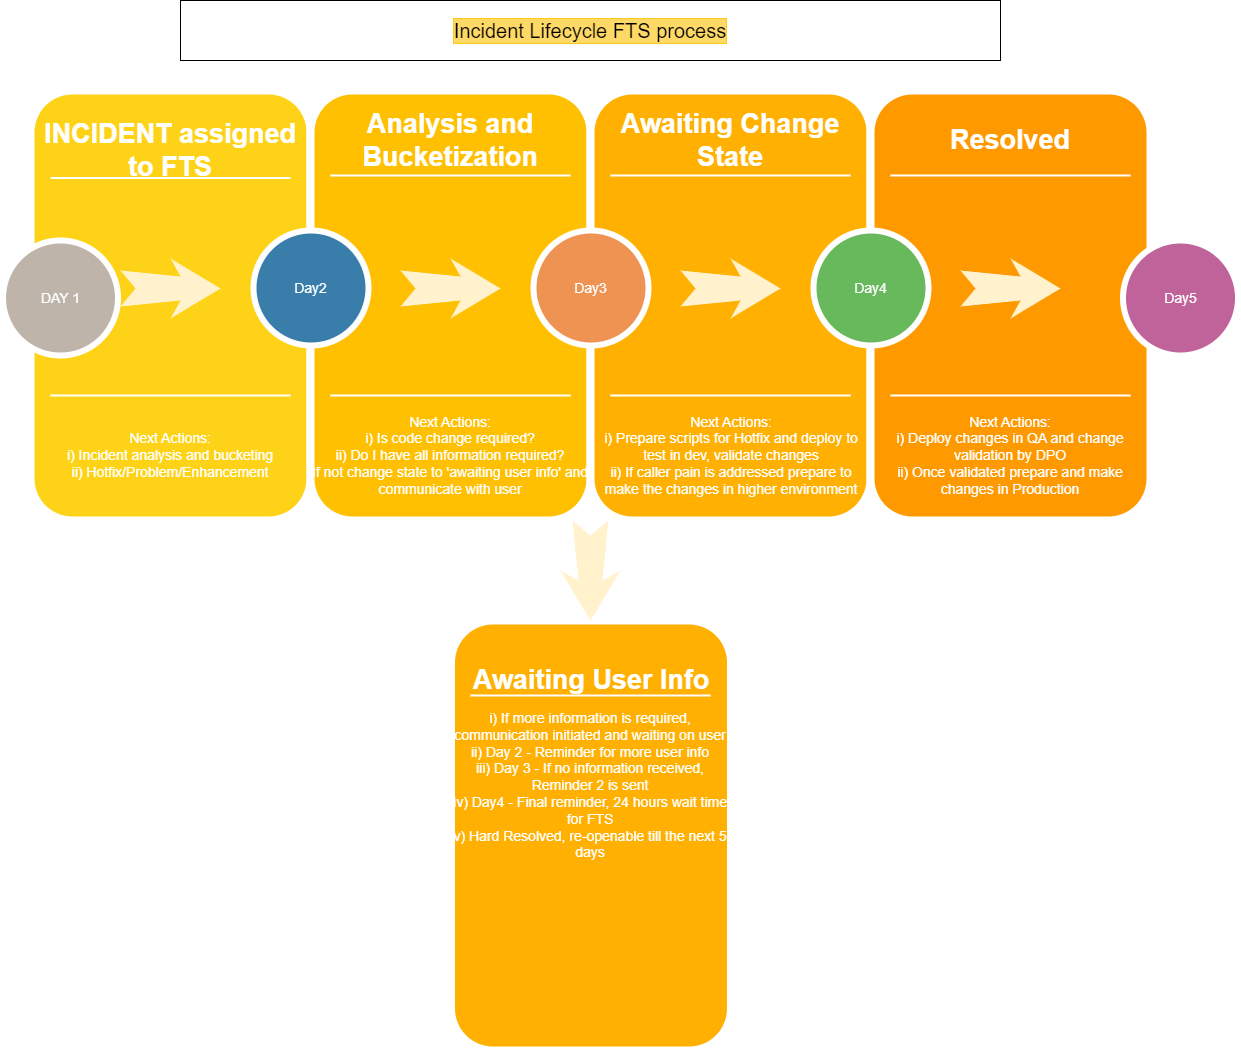

The diagram above was exported from draw.io. Its source (the exported page's mxGraphModel, read from the mxfile embedded in the PNG):
<mxGraphModel dx="1442" dy="892" grid="1" gridSize="10" guides="1" tooltips="1" connect="1" arrows="1" fold="1" page="1" pageScale="1.5" pageWidth="1169" pageHeight="826" background="#ffffff" math="0" shadow="0">
  <root>
    <mxCell id="0" />
    <mxCell id="1" parent="0" />
    <mxCell id="dpcN01Vbr8VnxTsYbgTL-1" value="Incident Lifecycle FTS process" style="whiteSpace=wrap;html=1;fontSize=20;labelBorderColor=#FFC917;labelBackgroundColor=#FFD966;" vertex="1" parent="1">
      <mxGeometry x="450" y="80" width="820" height="60" as="geometry" />
    </mxCell>
    <mxCell id="dpcN01Vbr8VnxTsYbgTL-7" value="" style="whiteSpace=wrap;html=1;rounded=1;shadow=0;strokeWidth=8;fontSize=20;align=center;fillColor=#FED217;strokeColor=#FFFFFF;" vertex="1" parent="1">
      <mxGeometry x="300" y="170" width="280" height="430" as="geometry" />
    </mxCell>
    <mxCell id="dpcN01Vbr8VnxTsYbgTL-8" value="Next Actions:&lt;br&gt;i) Incident analysis and bucketing&lt;br&gt;ii) Hotfix/Problem/Enhancement" style="text;html=1;strokeColor=none;fillColor=none;align=center;verticalAlign=middle;whiteSpace=wrap;rounded=0;shadow=0;fontSize=14;fontColor=#FFFFFF;" vertex="1" parent="1">
      <mxGeometry x="300" y="490" width="280" height="90" as="geometry" />
    </mxCell>
    <object label="" id="dpcN01Vbr8VnxTsYbgTL-9">
      <mxCell style="line;strokeWidth=2;html=1;rounded=0;shadow=0;fontSize=27;align=center;fillColor=none;strokeColor=#FFFFFF;" vertex="1" parent="1">
        <mxGeometry x="320" y="255" width="240" height="5" as="geometry" />
      </mxCell>
    </object>
    <mxCell id="dpcN01Vbr8VnxTsYbgTL-10" value="" style="line;strokeWidth=2;html=1;rounded=0;shadow=0;fontSize=27;align=center;fillColor=none;strokeColor=#FFFFFF;" vertex="1" parent="1">
      <mxGeometry x="320" y="470" width="240" height="10" as="geometry" />
    </mxCell>
    <mxCell id="dpcN01Vbr8VnxTsYbgTL-11" value="DAY 1" style="ellipse;whiteSpace=wrap;html=1;rounded=0;shadow=0;strokeWidth=6;fontSize=14;align=center;fillColor=#BFB4A9;strokeColor=#FFFFFF;fontColor=#FFFFFF;" vertex="1" parent="1">
      <mxGeometry x="272.5" y="320" width="115" height="115" as="geometry" />
    </mxCell>
    <mxCell id="dpcN01Vbr8VnxTsYbgTL-12" value="" style="html=1;shadow=0;dashed=0;align=center;verticalAlign=middle;shape=mxgraph.arrows2.stylisedArrow;dy=0.6;dx=40;notch=15;feather=0.4;rounded=0;strokeWidth=1;fontSize=27;strokeColor=none;fillColor=#fff2cc;" vertex="1" parent="1">
      <mxGeometry x="390" y="338" width="100" height="60" as="geometry" />
    </mxCell>
    <mxCell id="dpcN01Vbr8VnxTsYbgTL-13" value="" style="whiteSpace=wrap;html=1;rounded=1;shadow=0;strokeWidth=8;fontSize=20;align=center;fillColor=#FFC001;strokeColor=#FFFFFF;" vertex="1" parent="1">
      <mxGeometry x="580" y="170" width="280" height="430" as="geometry" />
    </mxCell>
    <mxCell id="dpcN01Vbr8VnxTsYbgTL-14" value="Analysis and Bucketization" style="text;html=1;strokeColor=none;fillColor=none;align=center;verticalAlign=middle;whiteSpace=wrap;rounded=0;shadow=0;fontSize=27;fontColor=#FFFFFF;fontStyle=1" vertex="1" parent="1">
      <mxGeometry x="580" y="190" width="280" height="60" as="geometry" />
    </mxCell>
    <mxCell id="dpcN01Vbr8VnxTsYbgTL-15" value="" style="line;strokeWidth=2;html=1;rounded=0;shadow=0;fontSize=27;align=center;fillColor=none;strokeColor=#FFFFFF;" vertex="1" parent="1">
      <mxGeometry x="600" y="250" width="240" height="10" as="geometry" />
    </mxCell>
    <mxCell id="dpcN01Vbr8VnxTsYbgTL-16" value="" style="line;strokeWidth=2;html=1;rounded=0;shadow=0;fontSize=27;align=center;fillColor=none;strokeColor=#FFFFFF;" vertex="1" parent="1">
      <mxGeometry x="600" y="470" width="240" height="10" as="geometry" />
    </mxCell>
    <mxCell id="dpcN01Vbr8VnxTsYbgTL-17" value="Day2" style="ellipse;whiteSpace=wrap;html=1;rounded=0;shadow=0;strokeWidth=6;fontSize=14;align=center;fillColor=#397DAA;strokeColor=#FFFFFF;fontColor=#FFFFFF;" vertex="1" parent="1">
      <mxGeometry x="523" y="310" width="115" height="115" as="geometry" />
    </mxCell>
    <mxCell id="dpcN01Vbr8VnxTsYbgTL-18" value="" style="html=1;shadow=0;dashed=0;align=center;verticalAlign=middle;shape=mxgraph.arrows2.stylisedArrow;dy=0.6;dx=40;notch=15;feather=0.4;rounded=0;strokeWidth=1;fontSize=27;strokeColor=none;fillColor=#fff2cc;" vertex="1" parent="1">
      <mxGeometry x="670" y="338" width="100" height="60" as="geometry" />
    </mxCell>
    <mxCell id="dpcN01Vbr8VnxTsYbgTL-19" value="" style="whiteSpace=wrap;html=1;rounded=1;shadow=0;strokeWidth=8;fontSize=20;align=center;fillColor=#FFB001;strokeColor=#FFFFFF;" vertex="1" parent="1">
      <mxGeometry x="860" y="170" width="280" height="430" as="geometry" />
    </mxCell>
    <mxCell id="dpcN01Vbr8VnxTsYbgTL-20" value="Awaiting Change State" style="text;html=1;strokeColor=none;fillColor=none;align=center;verticalAlign=middle;whiteSpace=wrap;rounded=0;shadow=0;fontSize=27;fontColor=#FFFFFF;fontStyle=1" vertex="1" parent="1">
      <mxGeometry x="860" y="190" width="280" height="60" as="geometry" />
    </mxCell>
    <mxCell id="dpcN01Vbr8VnxTsYbgTL-21" value="" style="line;strokeWidth=2;html=1;rounded=0;shadow=0;fontSize=27;align=center;fillColor=none;strokeColor=#FFFFFF;" vertex="1" parent="1">
      <mxGeometry x="880" y="250" width="240" height="10" as="geometry" />
    </mxCell>
    <mxCell id="dpcN01Vbr8VnxTsYbgTL-22" value="" style="line;strokeWidth=2;html=1;rounded=0;shadow=0;fontSize=27;align=center;fillColor=none;strokeColor=#FFFFFF;" vertex="1" parent="1">
      <mxGeometry x="880" y="470" width="240" height="10" as="geometry" />
    </mxCell>
    <mxCell id="dpcN01Vbr8VnxTsYbgTL-23" value="Day3" style="ellipse;whiteSpace=wrap;html=1;rounded=0;shadow=0;strokeWidth=6;fontSize=14;align=center;fillColor=#EF9353;strokeColor=#FFFFFF;fontColor=#FFFFFF;" vertex="1" parent="1">
      <mxGeometry x="803" y="310" width="115" height="115" as="geometry" />
    </mxCell>
    <mxCell id="dpcN01Vbr8VnxTsYbgTL-24" value="" style="html=1;shadow=0;dashed=0;align=center;verticalAlign=middle;shape=mxgraph.arrows2.stylisedArrow;dy=0.6;dx=40;notch=15;feather=0.4;rounded=0;strokeWidth=1;fontSize=27;strokeColor=none;fillColor=#fff2cc;" vertex="1" parent="1">
      <mxGeometry x="950" y="338" width="100" height="60" as="geometry" />
    </mxCell>
    <mxCell id="dpcN01Vbr8VnxTsYbgTL-25" value="" style="whiteSpace=wrap;html=1;rounded=1;shadow=0;strokeWidth=8;fontSize=20;align=center;fillColor=#FE9900;strokeColor=#FFFFFF;" vertex="1" parent="1">
      <mxGeometry x="1140" y="170" width="280" height="430" as="geometry" />
    </mxCell>
    <mxCell id="dpcN01Vbr8VnxTsYbgTL-26" value="Resolved" style="text;html=1;strokeColor=none;fillColor=none;align=center;verticalAlign=middle;whiteSpace=wrap;rounded=0;shadow=0;fontSize=27;fontColor=#FFFFFF;fontStyle=1" vertex="1" parent="1">
      <mxGeometry x="1140" y="190" width="280" height="60" as="geometry" />
    </mxCell>
    <mxCell id="dpcN01Vbr8VnxTsYbgTL-27" value="" style="line;strokeWidth=2;html=1;rounded=0;shadow=0;fontSize=27;align=center;fillColor=none;strokeColor=#FFFFFF;" vertex="1" parent="1">
      <mxGeometry x="1160" y="250" width="240" height="10" as="geometry" />
    </mxCell>
    <mxCell id="dpcN01Vbr8VnxTsYbgTL-28" value="" style="line;strokeWidth=2;html=1;rounded=0;shadow=0;fontSize=27;align=center;fillColor=none;strokeColor=#FFFFFF;" vertex="1" parent="1">
      <mxGeometry x="1160" y="470" width="240" height="10" as="geometry" />
    </mxCell>
    <mxCell id="dpcN01Vbr8VnxTsYbgTL-29" value="Day4" style="ellipse;whiteSpace=wrap;html=1;rounded=0;shadow=0;strokeWidth=6;fontSize=14;align=center;fillColor=#68B85C;strokeColor=#FFFFFF;fontColor=#FFFFFF;" vertex="1" parent="1">
      <mxGeometry x="1083" y="310" width="115" height="115" as="geometry" />
    </mxCell>
    <mxCell id="dpcN01Vbr8VnxTsYbgTL-30" value="" style="html=1;shadow=0;dashed=0;align=center;verticalAlign=middle;shape=mxgraph.arrows2.stylisedArrow;dy=0.6;dx=40;notch=15;feather=0.4;rounded=0;strokeWidth=1;fontSize=27;strokeColor=none;fillColor=#fff2cc;" vertex="1" parent="1">
      <mxGeometry x="1230" y="338" width="100" height="60" as="geometry" />
    </mxCell>
    <mxCell id="dpcN01Vbr8VnxTsYbgTL-31" value="Day5" style="ellipse;whiteSpace=wrap;html=1;rounded=0;shadow=0;strokeWidth=6;fontSize=14;align=center;fillColor=#BF639A;strokeColor=#FFFFFF;fontColor=#FFFFFF;" vertex="1" parent="1">
      <mxGeometry x="1392.5" y="320" width="115" height="115" as="geometry" />
    </mxCell>
    <mxCell id="dpcN01Vbr8VnxTsYbgTL-32" value="INCIDENT assigned to FTS" style="text;html=1;strokeColor=none;fillColor=none;align=center;verticalAlign=middle;whiteSpace=wrap;rounded=0;shadow=0;fontSize=27;fontColor=#FFFFFF;fontStyle=1" vertex="1" parent="1">
      <mxGeometry x="300" y="200" width="280" height="60" as="geometry" />
    </mxCell>
    <mxCell id="dpcN01Vbr8VnxTsYbgTL-33" value="Next Actions:&lt;br&gt;i) Is code change required?&lt;br&gt;ii) Do I have all information required?&lt;br&gt;If not change state to 'awaiting user info' and communicate with user" style="text;html=1;strokeColor=none;fillColor=none;align=center;verticalAlign=middle;whiteSpace=wrap;rounded=0;shadow=0;fontSize=14;fontColor=#FFFFFF;" vertex="1" parent="1">
      <mxGeometry x="580" y="490" width="280" height="90" as="geometry" />
    </mxCell>
    <mxCell id="dpcN01Vbr8VnxTsYbgTL-34" value="Next Actions:&lt;br&gt;i) Prepare scripts for Hotfix and deploy to test in dev, validate changes&lt;br&gt;ii) If caller pain is addressed prepare to make the changes in higher environment" style="text;html=1;strokeColor=none;fillColor=none;align=center;verticalAlign=middle;whiteSpace=wrap;rounded=0;shadow=0;fontSize=14;fontColor=#FFFFFF;" vertex="1" parent="1">
      <mxGeometry x="861" y="490" width="280" height="90" as="geometry" />
    </mxCell>
    <mxCell id="dpcN01Vbr8VnxTsYbgTL-35" value="Next Actions:&lt;br&gt;i) Deploy changes in QA and change validation by DPO&lt;br&gt;ii) Once validated prepare and make changes in Production" style="text;html=1;strokeColor=none;fillColor=none;align=center;verticalAlign=middle;whiteSpace=wrap;rounded=0;shadow=0;fontSize=14;fontColor=#FFFFFF;" vertex="1" parent="1">
      <mxGeometry x="1140" y="490" width="280" height="90" as="geometry" />
    </mxCell>
    <mxCell id="dpcN01Vbr8VnxTsYbgTL-36" value="&lt;span style=&quot;color: rgba(0, 0, 0, 0); font-family: monospace; font-size: 0px; text-align: start;&quot;&gt;%3CmxGraphModel%3E%3Croot%3E%3CmxCell%20id%3D%220%22%2F%3E%3CmxCell%20id%3D%221%22%20parent%3D%220%22%2F%3E%3CmxCell%20id%3D%222%22%20value%3D%22Next%20Actions%3A%26lt%3Bbr%26gt%3Bi)%20Prepare%20scripts%20for%20Hotfix%20and%20deploy%20to%20test%20in%20dev%2C%20validate%20changes%26lt%3Bbr%26gt%3Bii)%20If%20caller%20pain%20is%20addressed%20prepare%20to%20make%20the%20changes%20in%20higher%20environment%22%20style%3D%22text%3Bhtml%3D1%3BstrokeColor%3Dnone%3BfillColor%3Dnone%3Balign%3Dcenter%3BverticalAlign%3Dmiddle%3BwhiteSpace%3Dwrap%3Brounded%3D0%3Bshadow%3D0%3BfontSize%3D14%3BfontColor%3D%23FFFFFF%3B%22%20vertex%3D%221%22%20parent%3D%221%22%3E%3CmxGeometry%20x%3D%22861%22%20y%3D%22490%22%20width%3D%22280%22%20height%3D%2290%22%20as%3D%22geometry%22%2F%3E%3C%2FmxCell%3E%3C%2Froot%3E%3C%2FmxGraphModel%3E&lt;/span&gt;" style="whiteSpace=wrap;html=1;rounded=1;shadow=0;strokeWidth=8;fontSize=20;align=center;fillColor=#FFB001;strokeColor=#FFFFFF;" vertex="1" parent="1">
      <mxGeometry x="720.5" y="700" width="280" height="430" as="geometry" />
    </mxCell>
    <mxCell id="dpcN01Vbr8VnxTsYbgTL-39" value="" style="html=1;shadow=0;dashed=0;align=center;verticalAlign=middle;shape=mxgraph.arrows2.stylisedArrow;dy=0.6;dx=40;notch=15;feather=0.4;rounded=0;strokeWidth=1;fontSize=27;strokeColor=none;fillColor=#fff2cc;direction=south;labelBackgroundColor=none;labelBorderColor=default;" vertex="1" parent="1">
      <mxGeometry x="830" y="600" width="60" height="100" as="geometry" />
    </mxCell>
    <mxCell id="dpcN01Vbr8VnxTsYbgTL-41" value="" style="line;strokeWidth=2;html=1;rounded=0;shadow=0;fontSize=27;align=center;fillColor=none;strokeColor=#FFFFFF;" vertex="1" parent="1">
      <mxGeometry x="740" y="770" width="240" height="10" as="geometry" />
    </mxCell>
    <mxCell id="dpcN01Vbr8VnxTsYbgTL-42" value="Awaiting User Info" style="text;html=1;strokeColor=none;fillColor=none;align=center;verticalAlign=middle;whiteSpace=wrap;rounded=0;shadow=0;fontSize=27;fontColor=#FFFFFF;fontStyle=1" vertex="1" parent="1">
      <mxGeometry x="720.5" y="730" width="280" height="60" as="geometry" />
    </mxCell>
    <mxCell id="dpcN01Vbr8VnxTsYbgTL-45" value="i) If more information is required, communication initiated and waiting on user&lt;br&gt;ii) Day 2 - Reminder for more user info&lt;br&gt;iii) Day 3 - If no information received, Reminder 2 is sent&lt;br&gt;iv) Day4 - Final reminder, 24 hours wait time for FTS&lt;br&gt;v) Hard Resolved, re-openable till the next 5 days" style="text;html=1;strokeColor=none;fillColor=none;align=center;verticalAlign=middle;whiteSpace=wrap;rounded=0;shadow=0;fontSize=14;fontColor=#FFFFFF;" vertex="1" parent="1">
      <mxGeometry x="720" y="820" width="280" height="90" as="geometry" />
    </mxCell>
  </root>
</mxGraphModel>